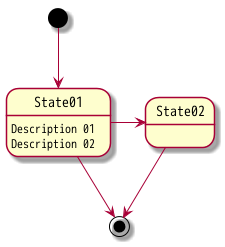

The diagram above was rendered by PlantUML. Its source (embedded in the PNG):
@startuml
[*] --> State01
State01: Description 01
State01: Description 02
State01 -> State02
State01 --> [*]
State02 --> [*]
@enduml